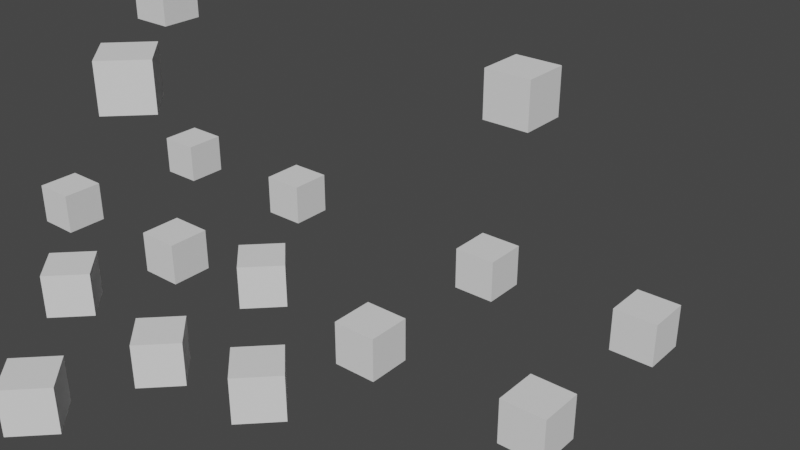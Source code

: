 # Source: scene2.blend  (saved by Blender 2.93.21; exported with 4.5.12 LTS)
import bpy
from mathutils import Matrix  # noqa: F401  (used for matrix-valued properties, if any)

bpy.ops.wm.read_factory_settings(use_empty=True)
scene = bpy.context.scene
scene.name = '场景'

# ---- collections
col_test = bpy.data.collections.new('Test'); scene.collection.children.link(col_test)

# ---- world
world_x = bpy.data.worlds.new('世界环境'); scene.world = world_x
world_x.use_nodes = True; world_x.node_tree.nodes.clear()
_N = world_x.node_tree.nodes; _L = world_x.node_tree.links
n0 = _N.new('ShaderNodeOutputWorld'); n0.name = 'World Output'; n0.location = (300, 300)
n1 = _N.new('ShaderNodeBackground'); n1.name = 'Background'; n1.location = (10, 300)
n1.inputs[0].default_value = (0.05088, 0.05088, 0.05088, 1.0)
_L.new(n1.outputs[0], n0.inputs[0])
n0.is_active_output = True
world_x.color = (0.05088, 0.05088, 0.05088)
world_x.use_sun_shadow = False
world_x.sun_shadow_jitter_overblur = 0.0

# ---- meshes
me_box = bpy.data.meshes.new('box')
me_box.from_pydata([(-0.5, -0.5, -0.5), (-0.5, -0.5, 0.5), (-0.5, 0.5, -0.5), (-0.5, 0.5, 0.5), (0.5, -0.5, -0.5), (0.5, -0.5, 0.5), (0.5, 0.5, -0.5), (0.5, 0.5, 0.5)], [], [(0, 1, 3, 2), (2, 3, 7, 6), (6, 7, 5, 4), (4, 5, 1, 0), (2, 6, 4, 0), (7, 3, 1, 5)])
_uv = me_box.uv_layers.new(name='UV 贴图')
_uv.uv.foreach_set('vector', [0.375, 0.0, 0.625, 0.0, 0.625, 0.25, 0.375, 0.25, 0.375, 0.25, 0.625, 0.25, 0.625, 0.5, 0.375, 0.5, 0.375, 0.5, 0.625, 0.5, 0.625, 0.75, 0.375, 0.75, 0.375, 0.75, 0.625, 0.75, 0.625, 1.0, 0.375, 1.0, 0.125, 0.5, 0.375, 0.5, 0.375, 0.75, 0.125, 0.75, 0.625, 0.5, 0.875, 0.5, 0.875, 0.75, 0.625, 0.75])
me_box.use_remesh_fix_poles = True
me_box.use_remesh_preserve_attributes = False
me_box.update()

# ---- objects
ob_test_001 = bpy.data.objects.new('Test.001', None)
ob_005 = bpy.data.objects.new('立方体.005', me_box)
ob_test_002 = bpy.data.objects.new('Test.002', None)
ob_005_empty_001 = bpy.data.objects.new('立方体.005_Empty.001', None)
ob_x = bpy.data.objects.new('立方体', me_box)
ob_test = bpy.data.objects.new('Test', None)
ob_004 = bpy.data.objects.new('立方体.004', me_box)
ob_001 = bpy.data.objects.new('立方体.001', me_box)
ob_002 = bpy.data.objects.new('立方体.002', me_box)
ob_003 = bpy.data.objects.new('立方体.003', me_box)

# ---- transforms, parenting, visibility, modifiers, constraints
ob_test_001.parent = ob_005
ob_test_001.location = (0.0, 0.0, 0.0)
ob_test_001.instance_type = 'COLLECTION'
ob_005.location = (-4.95, -4.95, 0.5)
ob_005.rotation_euler = (0.0, -0.0, -0.7854)
ob_test_002.location = (-10.0, 0.0, 0.0)
ob_test_002.instance_type = 'COLLECTION'
ob_005_empty_001.parent = ob_005
ob_005_empty_001.location = (0.0, 0.0, 0.0)
ob_005_empty_001.scale = (0.5, 0.5, 0.5)
ob_005_empty_001.empty_display_type = 'CUBE'
ob_005_empty_001.hide_select = True
ob_x.parent = ob_test
ob_x.location = (-2.0, -2.0, 0.5)
ob_test.location = (0.0, 0.0, 0.0)
ob_004.parent = ob_test
ob_004.location = (0.0, 0.0, 5.716)
ob_004.rotation_euler = (0.0, -0.0, -3.142)
ob_001.parent = ob_test
ob_001.location = (-2.0, 2.0, 0.5)
ob_002.parent = ob_test
ob_002.location = (2.0, -2.0, 0.5)
ob_003.parent = ob_test
ob_003.location = (2.0, 2.0, 0.5)
ob_test_001.instance_collection = col_test
ob_test_002.instance_collection = col_test

# ---- collection membership
scene.collection.objects.link(ob_test_001)
scene.collection.objects.link(ob_005)
scene.collection.objects.link(ob_test_002)
scene.collection.objects.link(ob_005_empty_001)
col_test.objects.link(ob_x)
col_test.objects.link(ob_test)
col_test.objects.link(ob_004)
col_test.objects.link(ob_001)
col_test.objects.link(ob_002)
col_test.objects.link(ob_003)

# ---- scene / render settings (as saved in the file)
scene.frame_start = 1; scene.frame_end = 250; scene.frame_set(1)
scene.render.engine = 'CYCLES'
scene.cycles.use_denoising = False
scene.cycles.samples = 128
scene.cycles.sampling_pattern = 'TABULATED_SOBOL'
scene.cycles.use_adaptive_sampling = False
scene.cycles.use_light_tree = False
scene.view_settings.view_transform = 'Filmic'
bpy.context.view_layer.update()

# ---- added for rendering (the .blend has no active camera and no usable light): camera, sun
cam_auto = bpy.data.cameras.new('AutoCamera')
cam_auto.lens = 50.0
cam_auto.sensor_width = 36.0
cam_auto.clip_end = 1000.0
ob_auto_camera = bpy.data.objects.new('AutoCamera', cam_auto)
scene.collection.objects.link(ob_auto_camera)
ob_auto_camera.location = (10.5456, -16.1272, 12.8074)
ob_auto_camera.rotation_euler = (1.09748, -7.21219e-08, 0.694738)
scene.camera = ob_auto_camera
light_auto_sun = bpy.data.lights.new('AutoSun', 'SUN')
light_auto_sun.energy = 3.0
light_auto_sun.angle = 0.0523599
ob_auto_sun = bpy.data.objects.new('AutoSun', light_auto_sun)
scene.collection.objects.link(ob_auto_sun)
ob_auto_sun.rotation_euler = (0.872665, 0.174533, 0.523599)
bpy.context.view_layer.update()
